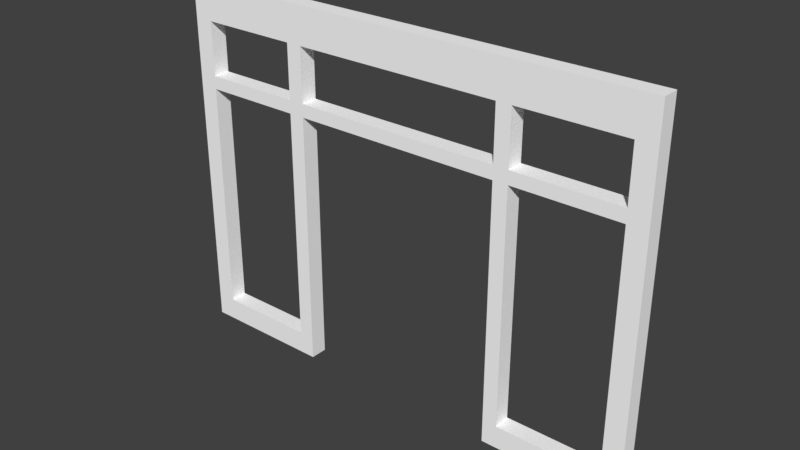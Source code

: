 # Source: T_RSTOCK_05.blend  (saved by Blender 2.79.0; exported with 4.5.12 LTS)
import bpy
from mathutils import Matrix  # noqa: F401  (used for matrix-valued properties, if any)

bpy.ops.wm.read_factory_settings(use_empty=True)
scene = bpy.context.scene
scene.name = 'Scene'

# ---- collections
col_collection_1 = bpy.data.collections.new('Collection 1'); scene.collection.children.link(col_collection_1)

# ---- materials (node trees are filled in below, after node groups)
mat_material_065 = bpy.data.materials.new('Material.065')
mat_material_065.alpha_threshold = 0.0
mat_material_065.use_transparent_shadow = False
mat_material_065.diffuse_color = (1.0, 1.0, 1.0, 1.0)
mat_material_065.roughness = 0.5

# ---- material node trees

# ---- world
world_world = bpy.data.worlds.new('World'); scene.world = world_world
world_world.color = (0.05088, 0.05088, 0.05088)
world_world.use_sun_shadow = False
world_world.sun_shadow_jitter_overblur = 0.0
world_world.cycles.sampling_method = 'MANUAL'

# ---- meshes
me_cube_001 = bpy.data.meshes.new('Cube.001')
me_cube_001.from_pydata([(-17.99, -1.0, -2.641), (-17.99, -1.0, -1.453), (-17.99, -0.2179, -2.641), (-17.99, -0.2179, -1.453), (1.0, -1.0, -2.641), (1.0, -1.0, -1.453), (1.0, -0.2179, -2.641), (1.0, -0.2179, -1.453), (-19.41, -0.2179, -2.641), (-19.41, -1.0, -2.641), (-19.41, -1.0, -1.453), (-19.41, -0.2179, -1.453), (2.327, -0.2179, -1.453), (2.327, -0.2179, -2.641), (2.327, -1.0, -2.641), (2.327, -1.0, -1.453), (11.86, -0.2179, -1.453), (11.86, -0.2179, -2.641), (11.86, -1.0, -2.641), (11.86, -1.0, -1.453), (13.62, -0.2179, -1.453), (13.62, -0.2179, -2.641), (13.62, -1.0, -2.641), (13.62, -1.0, -1.453), (13.62, -0.2179, -1.453), (13.62, -0.2179, -2.641), (13.62, -1.0, -2.641), (13.62, -1.0, -1.453), (-28.53, -0.2179, -2.641), (-28.53, -1.0, -2.641), (-28.53, -1.0, -1.453), (-28.53, -0.2179, -1.453), (-30.24, -0.2179, -2.641), (-30.24, -1.0, -2.641), (-30.24, -1.0, -1.453), (-30.24, -0.2179, -1.453), (-17.99, -1.0, 3.436), (-17.99, -0.2179, 3.436), (1.0, -0.2179, 3.436), (1.0, -1.0, 3.436), (-19.41, -1.0, 3.436), (-19.41, -0.2179, 3.436), (2.327, -0.2179, 3.436), (2.327, -1.0, 3.436), (11.86, -0.2179, 3.436), (11.86, -1.0, 3.436), (13.62, -0.2179, 3.436), (13.62, -1.0, 3.436), (-28.53, -1.0, 3.436), (-28.53, -0.2179, 3.436), (-30.24, -1.0, 3.436), (-30.24, -0.2179, 3.436), (-17.99, -1.0, 6.782), (-17.99, -0.2179, 6.782), (1.0, -0.2179, 6.782), (1.0, -1.0, 6.782), (-19.41, -1.0, 6.782), (-19.41, -0.2179, 6.782), (2.327, -0.2179, 6.782), (2.327, -1.0, 6.782), (11.86, -0.2179, 6.782), (11.86, -1.0, 6.782), (13.62, -0.2179, 6.782), (13.62, -1.0, 6.782), (-28.53, -1.0, 6.782), (-28.53, -0.2179, 6.782), (-30.24, -1.0, 6.782), (-30.24, -0.2179, 6.782), (-17.99, -0.2179, -23.96), (-17.99, -1.0, -23.96), (1.0, -1.0, -23.96), (1.0, -0.2179, -23.96), (-19.41, -0.2179, -23.96), (-19.41, -1.0, -23.96), (2.327, -1.0, -23.96), (2.327, -0.2179, -23.96), (11.86, -1.0, -23.96), (11.86, -0.2179, -23.96), (13.62, -1.0, -23.96), (13.62, -0.2179, -23.96), (-28.53, -0.2179, -23.96), (-28.53, -1.0, -23.96), (-30.24, -0.2179, -23.96), (-30.24, -1.0, -23.96), (-17.99, -0.2179, -26.03), (-17.99, -1.0, -26.03), (1.0, -1.0, -26.03), (1.0, -0.2179, -26.03), (-19.41, -0.2179, -26.03), (-19.41, -1.0, -26.03), (2.327, -1.0, -26.03), (2.327, -0.2179, -26.03), (11.86, -1.0, -26.03), (11.86, -0.2179, -26.03), (13.62, -1.0, -26.03), (13.62, -0.2179, -26.03), (-28.53, -0.2179, -26.03), (-28.53, -1.0, -26.03), (-30.24, -0.2179, -26.03), (-30.24, -1.0, -26.03)], [], [(3, 2, 8, 11), (2, 3, 7, 6), (29, 33, 83, 81), (4, 5, 1, 0), (2, 6, 4, 0), (7, 3, 1, 5), (10, 11, 31, 30), (0, 1, 10, 9), (34, 30, 48, 50), (13, 14, 74, 75), (15, 14, 18, 19), (19, 23, 47, 45), (6, 7, 12, 13), (5, 4, 14, 15), (9, 8, 72, 73), (14, 13, 17, 18), (12, 15, 19, 16), (13, 12, 16, 17), (20, 23, 27, 24), (12, 7, 38, 42), (17, 16, 20, 21), (19, 18, 22, 23), (25, 24, 27, 26), (21, 20, 24, 25), (23, 22, 26, 27), (22, 21, 25, 26), (31, 35, 51, 49), (8, 9, 29, 28), (11, 8, 28, 31), (9, 10, 30, 29), (33, 34, 35, 32), (0, 9, 73, 69), (31, 28, 32, 35), (29, 30, 34, 33), (53, 54, 38, 37), (40, 36, 52, 56), (46, 44, 60, 62), (37, 41, 57, 53), (20, 16, 44, 46), (11, 10, 40, 41), (15, 12, 42, 43), (16, 19, 45, 44), (7, 5, 39, 38), (23, 20, 46, 47), (1, 3, 37, 36), (3, 11, 41, 37), (30, 31, 49, 48), (35, 34, 50, 51), (10, 1, 36, 40), (5, 15, 43, 39), (52, 53, 57, 56), (54, 55, 59, 58), (60, 61, 63, 62), (64, 65, 67, 66), (59, 61, 60, 58), (51, 50, 66, 67), (39, 43, 59, 55), (49, 51, 67, 65), (42, 38, 54, 58), (60, 44, 42, 58), (50, 48, 64, 66), (43, 42, 44, 45), (36, 37, 38, 39), (47, 46, 62, 63), (41, 40, 48, 49), (45, 47, 63, 61), (52, 55, 54, 53), (57, 41, 49, 65), (57, 65, 64, 56), (36, 39, 55, 52), (59, 43, 45, 61), (40, 56, 64, 48), (77, 79, 95, 93), (91, 93, 92, 90), (79, 78, 94, 95), (92, 76, 74, 90), (18, 17, 77, 76), (4, 6, 71, 70), (2, 0, 69, 68), (21, 22, 78, 79), (28, 29, 81, 80), (32, 28, 80, 82), (33, 32, 82, 83), (8, 2, 68, 72), (6, 13, 75, 71), (14, 4, 70, 74), (17, 21, 79, 77), (22, 18, 76, 78), (86, 87, 91, 90), (84, 85, 89, 88), (92, 93, 95, 94), (96, 97, 99, 98), (72, 68, 84, 88), (78, 76, 92, 94), (69, 73, 89, 85), (69, 85, 84, 68), (71, 87, 86, 70), (83, 82, 98, 99), (71, 75, 91, 87), (81, 83, 99, 97), (74, 70, 86, 90), (89, 97, 96, 88), (82, 80, 96, 98), (89, 73, 81, 97), (77, 93, 91, 75), (75, 74, 76, 77), (72, 88, 96, 80), (73, 72, 80, 81)])
me_cube_001.materials.append(mat_material_065)
me_cube_001.use_remesh_preserve_volume = False
me_cube_001.use_remesh_preserve_attributes = False
me_cube_001.use_mirror_vertex_groups = False
me_cube_001.update()

# ---- objects
ob_cube = bpy.data.objects.new('Cube', me_cube_001)

# ---- transforms, parenting, visibility, modifiers, constraints
ob_cube.location = (0.7748, 0.09107, 1.71)
ob_cube.scale = (0.09182, 0.1836, 0.09182)
ob_cube.lineart.crease_threshold = 0.0

# ---- collection membership
col_collection_1.objects.link(ob_cube)

# ---- scene / render settings (as saved in the file)
scene.frame_start = 1; scene.frame_end = 250; scene.frame_set(1)
scene.render.engine = 'BLENDER_EEVEE_NEXT'
scene.render.resolution_percentage = 50
scene.render.dither_intensity = 0.0
scene.cycles.use_denoising = False
scene.cycles.samples = 128
scene.cycles.sampling_pattern = 'TABULATED_SOBOL'
scene.cycles.use_adaptive_sampling = False
scene.cycles.use_light_tree = False
scene.cycles.blur_glossy = 0.0
scene.cycles.sample_clamp_indirect = 0.0
scene.view_settings.view_transform = 'Standard'
bpy.context.view_layer.update()

# ---- added for rendering (the .blend has no active camera and no usable light): camera, sun
cam_auto = bpy.data.cameras.new('AutoCamera')
cam_auto.lens = 50.0
cam_auto.sensor_width = 36.0
cam_auto.clip_end = 1000.0
ob_auto_camera = bpy.data.objects.new('AutoCamera', cam_auto)
scene.collection.objects.link(ob_auto_camera)
ob_auto_camera.location = (4.667, -5.60707, 4.55034)
ob_auto_camera.rotation_euler = (1.09748, -7.21219e-08, 0.694738)
scene.camera = ob_auto_camera
light_auto_sun = bpy.data.lights.new('AutoSun', 'SUN')
light_auto_sun.energy = 3.0
light_auto_sun.angle = 0.0523599
ob_auto_sun = bpy.data.objects.new('AutoSun', light_auto_sun)
scene.collection.objects.link(ob_auto_sun)
ob_auto_sun.rotation_euler = (0.872665, 0.174533, 0.523599)
bpy.context.view_layer.update()
